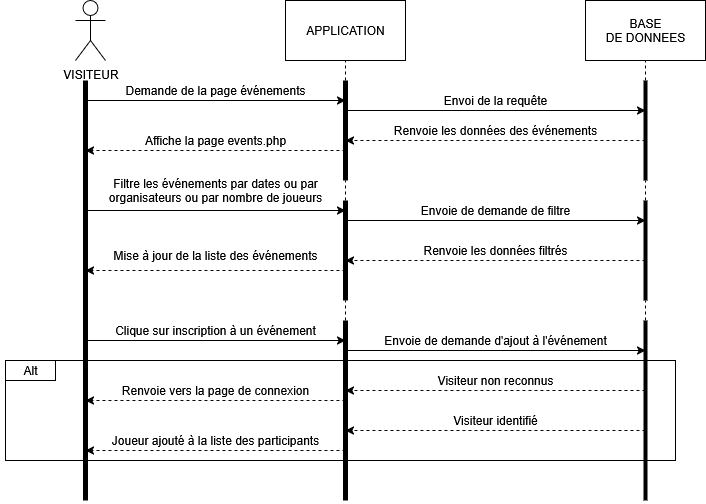

The diagram above was exported from draw.io. Its source (the exported page's mxGraphModel, read from the mxfile embedded in the PNG):
<mxGraphModel dx="1138" dy="613" grid="1" gridSize="10" guides="1" tooltips="1" connect="1" arrows="1" fold="1" page="1" pageScale="1" pageWidth="827" pageHeight="1169" math="0" shadow="0">
  <root>
    <mxCell id="0" />
    <mxCell id="1" parent="0" />
    <mxCell id="D_9TTD0wx2iHfpr1xMET-1" value="VISITEUR" style="shape=umlActor;verticalLabelPosition=bottom;verticalAlign=top;html=1;outlineConnect=0;labelBackgroundColor=none;" parent="1" vertex="1">
      <mxGeometry x="130" y="40" width="30" height="60" as="geometry" />
    </mxCell>
    <mxCell id="D_9TTD0wx2iHfpr1xMET-2" value="APPLICATION" style="rounded=0;whiteSpace=wrap;html=1;labelBackgroundColor=none;" parent="1" vertex="1">
      <mxGeometry x="340" y="40" width="120" height="60" as="geometry" />
    </mxCell>
    <mxCell id="D_9TTD0wx2iHfpr1xMET-3" value="&lt;div&gt;BASE&lt;/div&gt;&lt;div&gt;DE DONNEES&lt;/div&gt;" style="rounded=0;whiteSpace=wrap;html=1;labelBackgroundColor=none;" parent="1" vertex="1">
      <mxGeometry x="640" y="40" width="120" height="60" as="geometry" />
    </mxCell>
    <mxCell id="D_9TTD0wx2iHfpr1xMET-4" value="" style="endArrow=none;html=1;rounded=0;endSize=6;strokeWidth=5;labelBackgroundColor=none;fontColor=default;" parent="1" edge="1">
      <mxGeometry width="50" height="50" relative="1" as="geometry">
        <mxPoint x="140" y="540" as="sourcePoint" />
        <mxPoint x="140" y="120" as="targetPoint" />
      </mxGeometry>
    </mxCell>
    <mxCell id="D_9TTD0wx2iHfpr1xMET-6" value="" style="endArrow=none;html=1;rounded=0;endSize=6;strokeWidth=5;labelBackgroundColor=none;fontColor=default;" parent="1" edge="1">
      <mxGeometry width="50" height="50" relative="1" as="geometry">
        <mxPoint x="400" y="220" as="sourcePoint" />
        <mxPoint x="400" y="120" as="targetPoint" />
      </mxGeometry>
    </mxCell>
    <mxCell id="D_9TTD0wx2iHfpr1xMET-7" value="" style="endArrow=none;html=1;rounded=0;endSize=5;strokeWidth=4;labelBackgroundColor=none;fontColor=default;" parent="1" edge="1">
      <mxGeometry width="50" height="50" relative="1" as="geometry">
        <mxPoint x="700" y="220" as="sourcePoint" />
        <mxPoint x="700" y="120" as="targetPoint" />
      </mxGeometry>
    </mxCell>
    <mxCell id="D_9TTD0wx2iHfpr1xMET-8" value="" style="endArrow=classic;html=1;rounded=0;labelBackgroundColor=none;fontColor=default;" parent="1" edge="1">
      <mxGeometry width="50" height="50" relative="1" as="geometry">
        <mxPoint x="140" y="140" as="sourcePoint" />
        <mxPoint x="400" y="140" as="targetPoint" />
      </mxGeometry>
    </mxCell>
    <mxCell id="D_9TTD0wx2iHfpr1xMET-10" value="Demande de la page événements" style="text;html=1;align=center;verticalAlign=middle;whiteSpace=wrap;rounded=0;labelBackgroundColor=none;" parent="1" vertex="1">
      <mxGeometry x="150" y="120" width="240" height="20" as="geometry" />
    </mxCell>
    <mxCell id="D_9TTD0wx2iHfpr1xMET-11" value="" style="endArrow=classic;html=1;rounded=0;labelBackgroundColor=none;fontColor=default;" parent="1" edge="1">
      <mxGeometry width="50" height="50" relative="1" as="geometry">
        <mxPoint x="400" y="150" as="sourcePoint" />
        <mxPoint x="700" y="150" as="targetPoint" />
      </mxGeometry>
    </mxCell>
    <mxCell id="D_9TTD0wx2iHfpr1xMET-12" value="Envoi de la requête" style="text;html=1;align=center;verticalAlign=middle;whiteSpace=wrap;rounded=0;labelBackgroundColor=none;" parent="1" vertex="1">
      <mxGeometry x="430" y="130" width="240" height="20" as="geometry" />
    </mxCell>
    <mxCell id="D_9TTD0wx2iHfpr1xMET-13" value="" style="endArrow=classic;html=1;rounded=0;dashed=1;labelBackgroundColor=none;fontColor=default;" parent="1" edge="1">
      <mxGeometry width="50" height="50" relative="1" as="geometry">
        <mxPoint x="700" y="180" as="sourcePoint" />
        <mxPoint x="400" y="180" as="targetPoint" />
      </mxGeometry>
    </mxCell>
    <mxCell id="D_9TTD0wx2iHfpr1xMET-14" value="Renvoie les données des événements" style="text;html=1;align=center;verticalAlign=middle;whiteSpace=wrap;rounded=0;labelBackgroundColor=none;" parent="1" vertex="1">
      <mxGeometry x="430" y="160" width="240" height="20" as="geometry" />
    </mxCell>
    <mxCell id="D_9TTD0wx2iHfpr1xMET-15" value="" style="endArrow=classic;html=1;rounded=0;dashed=1;labelBackgroundColor=none;fontColor=default;" parent="1" edge="1">
      <mxGeometry width="50" height="50" relative="1" as="geometry">
        <mxPoint x="400" y="190" as="sourcePoint" />
        <mxPoint x="140" y="190" as="targetPoint" />
      </mxGeometry>
    </mxCell>
    <mxCell id="D_9TTD0wx2iHfpr1xMET-16" value="Affiche la page events.php" style="text;html=1;align=center;verticalAlign=middle;whiteSpace=wrap;rounded=0;labelBackgroundColor=none;" parent="1" vertex="1">
      <mxGeometry x="150" y="170" width="240" height="20" as="geometry" />
    </mxCell>
    <mxCell id="D_9TTD0wx2iHfpr1xMET-17" value="" style="endArrow=none;html=1;rounded=0;endSize=6;strokeWidth=5;labelBackgroundColor=none;fontColor=default;" parent="1" edge="1">
      <mxGeometry width="50" height="50" relative="1" as="geometry">
        <mxPoint x="400" y="340" as="sourcePoint" />
        <mxPoint x="400" y="240" as="targetPoint" />
      </mxGeometry>
    </mxCell>
    <mxCell id="D_9TTD0wx2iHfpr1xMET-18" value="" style="endArrow=none;html=1;rounded=0;endSize=5;strokeWidth=4;labelBackgroundColor=none;fontColor=default;" parent="1" edge="1">
      <mxGeometry width="50" height="50" relative="1" as="geometry">
        <mxPoint x="700" y="340" as="sourcePoint" />
        <mxPoint x="700" y="240" as="targetPoint" />
      </mxGeometry>
    </mxCell>
    <mxCell id="D_9TTD0wx2iHfpr1xMET-20" value="" style="endArrow=classic;html=1;rounded=0;labelBackgroundColor=none;fontColor=default;" parent="1" edge="1">
      <mxGeometry width="50" height="50" relative="1" as="geometry">
        <mxPoint x="140" y="250" as="sourcePoint" />
        <mxPoint x="400" y="250" as="targetPoint" />
      </mxGeometry>
    </mxCell>
    <mxCell id="D_9TTD0wx2iHfpr1xMET-21" value="Filtre les événements par dates ou par organisateurs ou par nombre de joueurs" style="text;html=1;align=center;verticalAlign=middle;whiteSpace=wrap;rounded=0;labelBackgroundColor=none;" parent="1" vertex="1">
      <mxGeometry x="150" y="220" width="240" height="20" as="geometry" />
    </mxCell>
    <mxCell id="D_9TTD0wx2iHfpr1xMET-22" value="" style="endArrow=classic;html=1;rounded=0;labelBackgroundColor=none;fontColor=default;" parent="1" edge="1">
      <mxGeometry width="50" height="50" relative="1" as="geometry">
        <mxPoint x="400" y="260" as="sourcePoint" />
        <mxPoint x="700" y="260" as="targetPoint" />
      </mxGeometry>
    </mxCell>
    <mxCell id="D_9TTD0wx2iHfpr1xMET-23" value="Envoie de demande de filtre" style="text;html=1;align=center;verticalAlign=middle;whiteSpace=wrap;rounded=0;labelBackgroundColor=none;" parent="1" vertex="1">
      <mxGeometry x="430" y="240" width="240" height="20" as="geometry" />
    </mxCell>
    <mxCell id="D_9TTD0wx2iHfpr1xMET-24" value="" style="endArrow=classic;html=1;rounded=0;dashed=1;labelBackgroundColor=none;fontColor=default;" parent="1" edge="1">
      <mxGeometry width="50" height="50" relative="1" as="geometry">
        <mxPoint x="700" y="300" as="sourcePoint" />
        <mxPoint x="400" y="300" as="targetPoint" />
      </mxGeometry>
    </mxCell>
    <mxCell id="D_9TTD0wx2iHfpr1xMET-25" value="Renvoie les données filtrés" style="text;html=1;align=center;verticalAlign=middle;whiteSpace=wrap;rounded=0;labelBackgroundColor=none;" parent="1" vertex="1">
      <mxGeometry x="430" y="280" width="240" height="20" as="geometry" />
    </mxCell>
    <mxCell id="D_9TTD0wx2iHfpr1xMET-27" value="" style="endArrow=classic;html=1;rounded=0;dashed=1;labelBackgroundColor=none;fontColor=default;" parent="1" edge="1">
      <mxGeometry width="50" height="50" relative="1" as="geometry">
        <mxPoint x="400" y="310" as="sourcePoint" />
        <mxPoint x="140" y="310" as="targetPoint" />
      </mxGeometry>
    </mxCell>
    <mxCell id="D_9TTD0wx2iHfpr1xMET-28" value="Mise à jour de la liste des événements" style="text;html=1;align=center;verticalAlign=middle;whiteSpace=wrap;rounded=0;labelBackgroundColor=none;" parent="1" vertex="1">
      <mxGeometry x="150" y="280" width="240" height="30" as="geometry" />
    </mxCell>
    <mxCell id="D_9TTD0wx2iHfpr1xMET-29" value="" style="endArrow=none;html=1;rounded=0;endSize=6;strokeWidth=5;labelBackgroundColor=none;fontColor=default;" parent="1" edge="1">
      <mxGeometry width="50" height="50" relative="1" as="geometry">
        <mxPoint x="400" y="540" as="sourcePoint" />
        <mxPoint x="400" y="360" as="targetPoint" />
      </mxGeometry>
    </mxCell>
    <mxCell id="D_9TTD0wx2iHfpr1xMET-30" value="" style="endArrow=none;html=1;rounded=0;endSize=5;strokeWidth=4;labelBackgroundColor=none;fontColor=default;" parent="1" edge="1">
      <mxGeometry width="50" height="50" relative="1" as="geometry">
        <mxPoint x="700" y="540" as="sourcePoint" />
        <mxPoint x="700" y="360" as="targetPoint" />
      </mxGeometry>
    </mxCell>
    <mxCell id="D_9TTD0wx2iHfpr1xMET-31" value="" style="endArrow=none;dashed=1;html=1;rounded=0;labelBackgroundColor=none;fontColor=default;" parent="1" edge="1">
      <mxGeometry width="50" height="50" relative="1" as="geometry">
        <mxPoint x="400" y="240" as="sourcePoint" />
        <mxPoint x="400" y="220" as="targetPoint" />
      </mxGeometry>
    </mxCell>
    <mxCell id="D_9TTD0wx2iHfpr1xMET-32" value="" style="endArrow=none;dashed=1;html=1;rounded=0;labelBackgroundColor=none;fontColor=default;" parent="1" edge="1">
      <mxGeometry width="50" height="50" relative="1" as="geometry">
        <mxPoint x="700" y="240" as="sourcePoint" />
        <mxPoint x="700" y="220" as="targetPoint" />
      </mxGeometry>
    </mxCell>
    <mxCell id="D_9TTD0wx2iHfpr1xMET-33" value="" style="endArrow=none;dashed=1;html=1;rounded=0;labelBackgroundColor=none;fontColor=default;" parent="1" edge="1">
      <mxGeometry width="50" height="50" relative="1" as="geometry">
        <mxPoint x="400" y="360" as="sourcePoint" />
        <mxPoint x="400" y="340" as="targetPoint" />
      </mxGeometry>
    </mxCell>
    <mxCell id="D_9TTD0wx2iHfpr1xMET-34" value="" style="endArrow=none;dashed=1;html=1;rounded=0;labelBackgroundColor=none;fontColor=default;" parent="1" edge="1">
      <mxGeometry width="50" height="50" relative="1" as="geometry">
        <mxPoint x="700" y="360" as="sourcePoint" />
        <mxPoint x="700" y="340" as="targetPoint" />
      </mxGeometry>
    </mxCell>
    <mxCell id="D_9TTD0wx2iHfpr1xMET-35" value="" style="endArrow=none;dashed=1;html=1;rounded=0;labelBackgroundColor=none;fontColor=default;" parent="1" edge="1">
      <mxGeometry width="50" height="50" relative="1" as="geometry">
        <mxPoint x="700" y="120" as="sourcePoint" />
        <mxPoint x="700" y="100" as="targetPoint" />
      </mxGeometry>
    </mxCell>
    <mxCell id="D_9TTD0wx2iHfpr1xMET-36" value="" style="endArrow=none;dashed=1;html=1;rounded=0;labelBackgroundColor=none;fontColor=default;" parent="1" edge="1">
      <mxGeometry width="50" height="50" relative="1" as="geometry">
        <mxPoint x="400" y="120" as="sourcePoint" />
        <mxPoint x="400" y="100" as="targetPoint" />
      </mxGeometry>
    </mxCell>
    <mxCell id="D_9TTD0wx2iHfpr1xMET-37" value="" style="endArrow=classic;html=1;rounded=0;labelBackgroundColor=none;fontColor=default;" parent="1" edge="1">
      <mxGeometry width="50" height="50" relative="1" as="geometry">
        <mxPoint x="140" y="380" as="sourcePoint" />
        <mxPoint x="400" y="380" as="targetPoint" />
      </mxGeometry>
    </mxCell>
    <mxCell id="D_9TTD0wx2iHfpr1xMET-38" value="Clique sur inscription à un événement" style="text;html=1;align=center;verticalAlign=middle;whiteSpace=wrap;rounded=0;labelBackgroundColor=none;" parent="1" vertex="1">
      <mxGeometry x="150" y="360" width="240" height="20" as="geometry" />
    </mxCell>
    <mxCell id="D_9TTD0wx2iHfpr1xMET-40" value="" style="endArrow=classic;html=1;rounded=0;labelBackgroundColor=none;fontColor=default;" parent="1" edge="1">
      <mxGeometry width="50" height="50" relative="1" as="geometry">
        <mxPoint x="400" y="390" as="sourcePoint" />
        <mxPoint x="700" y="390" as="targetPoint" />
      </mxGeometry>
    </mxCell>
    <mxCell id="D_9TTD0wx2iHfpr1xMET-41" value="Envoie de demande d'ajout à l'événement" style="text;html=1;align=center;verticalAlign=middle;whiteSpace=wrap;rounded=0;labelBackgroundColor=none;" parent="1" vertex="1">
      <mxGeometry x="430" y="370" width="240" height="20" as="geometry" />
    </mxCell>
    <mxCell id="D_9TTD0wx2iHfpr1xMET-42" value="" style="rounded=0;whiteSpace=wrap;html=1;fillColor=none;labelBackgroundColor=none;" parent="1" vertex="1">
      <mxGeometry x="60" y="400" width="670" height="100" as="geometry" />
    </mxCell>
    <mxCell id="D_9TTD0wx2iHfpr1xMET-43" value="" style="rounded=0;whiteSpace=wrap;html=1;labelBackgroundColor=none;" parent="1" vertex="1">
      <mxGeometry x="60" y="400" width="50" height="20" as="geometry" />
    </mxCell>
    <mxCell id="D_9TTD0wx2iHfpr1xMET-44" value="Alt" style="text;html=1;align=center;verticalAlign=middle;whiteSpace=wrap;rounded=0;labelBackgroundColor=none;" parent="1" vertex="1">
      <mxGeometry x="55" y="395" width="60" height="30" as="geometry" />
    </mxCell>
    <mxCell id="D_9TTD0wx2iHfpr1xMET-46" value="" style="endArrow=classic;html=1;rounded=0;dashed=1;labelBackgroundColor=none;fontColor=default;" parent="1" edge="1">
      <mxGeometry width="50" height="50" relative="1" as="geometry">
        <mxPoint x="700" y="430" as="sourcePoint" />
        <mxPoint x="400" y="430" as="targetPoint" />
      </mxGeometry>
    </mxCell>
    <mxCell id="D_9TTD0wx2iHfpr1xMET-47" value="Visiteur non reconnus" style="text;html=1;align=center;verticalAlign=middle;whiteSpace=wrap;rounded=0;labelBackgroundColor=none;" parent="1" vertex="1">
      <mxGeometry x="430" y="410" width="240" height="20" as="geometry" />
    </mxCell>
    <mxCell id="D_9TTD0wx2iHfpr1xMET-48" value="" style="endArrow=classic;html=1;rounded=0;dashed=1;labelBackgroundColor=none;fontColor=default;" parent="1" edge="1">
      <mxGeometry width="50" height="50" relative="1" as="geometry">
        <mxPoint x="400" y="440" as="sourcePoint" />
        <mxPoint x="140" y="440" as="targetPoint" />
      </mxGeometry>
    </mxCell>
    <mxCell id="D_9TTD0wx2iHfpr1xMET-49" value="Renvoie vers la page de connexion" style="text;html=1;align=center;verticalAlign=middle;whiteSpace=wrap;rounded=0;labelBackgroundColor=none;" parent="1" vertex="1">
      <mxGeometry x="150" y="420" width="240" height="20" as="geometry" />
    </mxCell>
    <mxCell id="D_9TTD0wx2iHfpr1xMET-50" value="" style="endArrow=classic;html=1;rounded=0;dashed=1;labelBackgroundColor=none;fontColor=default;" parent="1" edge="1">
      <mxGeometry width="50" height="50" relative="1" as="geometry">
        <mxPoint x="700" y="470" as="sourcePoint" />
        <mxPoint x="400" y="470" as="targetPoint" />
      </mxGeometry>
    </mxCell>
    <mxCell id="D_9TTD0wx2iHfpr1xMET-51" value="Visiteur identifié" style="text;html=1;align=center;verticalAlign=middle;whiteSpace=wrap;rounded=0;labelBackgroundColor=none;" parent="1" vertex="1">
      <mxGeometry x="430" y="450" width="240" height="20" as="geometry" />
    </mxCell>
    <mxCell id="D_9TTD0wx2iHfpr1xMET-52" value="" style="endArrow=classic;html=1;rounded=0;dashed=1;labelBackgroundColor=none;fontColor=default;" parent="1" edge="1">
      <mxGeometry width="50" height="50" relative="1" as="geometry">
        <mxPoint x="400" y="490" as="sourcePoint" />
        <mxPoint x="140" y="490" as="targetPoint" />
      </mxGeometry>
    </mxCell>
    <mxCell id="D_9TTD0wx2iHfpr1xMET-53" value="Joueur ajouté à la liste des participants" style="text;html=1;align=center;verticalAlign=middle;whiteSpace=wrap;rounded=0;labelBackgroundColor=none;" parent="1" vertex="1">
      <mxGeometry x="150" y="470" width="240" height="20" as="geometry" />
    </mxCell>
  </root>
</mxGraphModel>